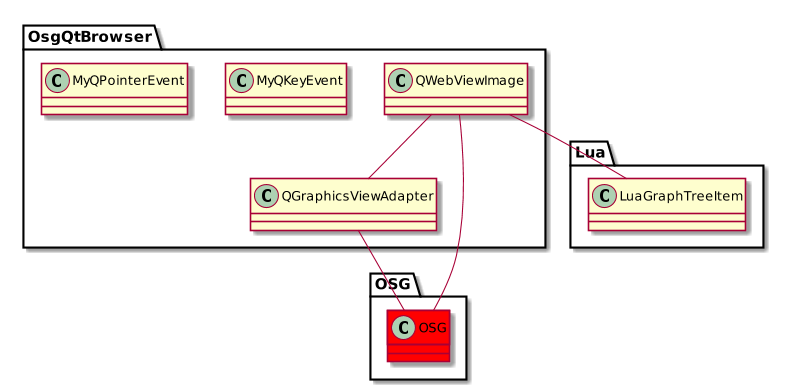

The diagram above was rendered by PlantUML. Its source (embedded in the PNG):
@startuml
scale 800 width


package OsgQtBrowser{
	class OSG.OSG #red
	QGraphicsViewAdapter -- OSG.OSG
	QWebViewImage -- Lua.LuaGraphTreeItem
	QWebViewImage -- QGraphicsViewAdapter
	QWebViewImage -- OSG.OSG
	class MyQKeyEvent
	class MyQPointerEvent
}

@enduml